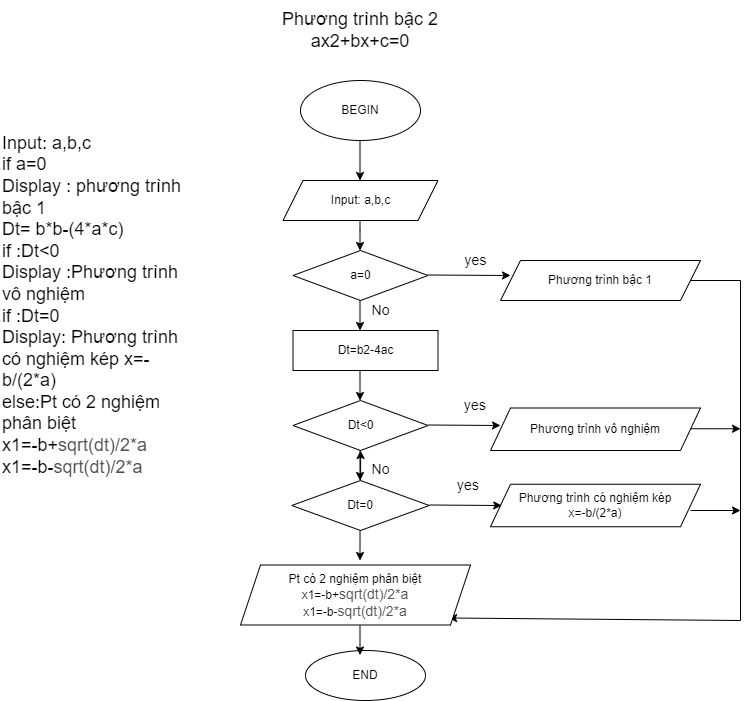

The diagram above was exported from draw.io. Its source (the exported page's mxGraphModel, read from the mxfile embedded in the PNG):
<mxGraphModel dx="1108" dy="482" grid="1" gridSize="10" guides="1" tooltips="1" connect="1" arrows="1" fold="1" page="1" pageScale="1" pageWidth="827" pageHeight="1169" math="0" shadow="0">
  <root>
    <mxCell id="WIyWlLk6GJQsqaUBKTNV-0" />
    <mxCell id="WIyWlLk6GJQsqaUBKTNV-1" parent="WIyWlLk6GJQsqaUBKTNV-0" />
    <mxCell id="_C5b_0rjPKKm4uYlo93I-0" value="BEGIN" style="ellipse;whiteSpace=wrap;html=1;" parent="WIyWlLk6GJQsqaUBKTNV-1" vertex="1">
      <mxGeometry x="320" y="100" width="120" height="60" as="geometry" />
    </mxCell>
    <mxCell id="_C5b_0rjPKKm4uYlo93I-1" value="Input: a,b,c" style="shape=parallelogram;perimeter=parallelogramPerimeter;whiteSpace=wrap;html=1;fixedSize=1;" parent="WIyWlLk6GJQsqaUBKTNV-1" vertex="1">
      <mxGeometry x="302.5" y="200" width="155" height="40" as="geometry" />
    </mxCell>
    <mxCell id="_C5b_0rjPKKm4uYlo93I-2" value="Dt=b2-4ac" style="rounded=0;whiteSpace=wrap;html=1;" parent="WIyWlLk6GJQsqaUBKTNV-1" vertex="1">
      <mxGeometry x="312.5" y="350" width="145" height="40" as="geometry" />
    </mxCell>
    <mxCell id="_C5b_0rjPKKm4uYlo93I-5" value="Phương trình bậc 1" style="shape=parallelogram;perimeter=parallelogramPerimeter;whiteSpace=wrap;html=1;fixedSize=1;" parent="WIyWlLk6GJQsqaUBKTNV-1" vertex="1">
      <mxGeometry x="520" y="280" width="200" height="40" as="geometry" />
    </mxCell>
    <mxCell id="_C5b_0rjPKKm4uYlo93I-6" value="a=0" style="rhombus;whiteSpace=wrap;html=1;" parent="WIyWlLk6GJQsqaUBKTNV-1" vertex="1">
      <mxGeometry x="312.5" y="270" width="135" height="50" as="geometry" />
    </mxCell>
    <mxCell id="_C5b_0rjPKKm4uYlo93I-23" value="" style="edgeStyle=orthogonalEdgeStyle;rounded=0;orthogonalLoop=1;jettySize=auto;html=1;" parent="WIyWlLk6GJQsqaUBKTNV-1" source="_C5b_0rjPKKm4uYlo93I-7" target="_C5b_0rjPKKm4uYlo93I-8" edge="1">
      <mxGeometry relative="1" as="geometry" />
    </mxCell>
    <mxCell id="_C5b_0rjPKKm4uYlo93I-7" value="Dt=0" style="rhombus;whiteSpace=wrap;html=1;" parent="WIyWlLk6GJQsqaUBKTNV-1" vertex="1">
      <mxGeometry x="311.25" y="500" width="137.5" height="50" as="geometry" />
    </mxCell>
    <mxCell id="_C5b_0rjPKKm4uYlo93I-8" value="Dt&amp;lt;0" style="rhombus;whiteSpace=wrap;html=1;" parent="WIyWlLk6GJQsqaUBKTNV-1" vertex="1">
      <mxGeometry x="312.5" y="420" width="135" height="50" as="geometry" />
    </mxCell>
    <mxCell id="_C5b_0rjPKKm4uYlo93I-10" value="" style="endArrow=classic;html=1;rounded=0;" parent="WIyWlLk6GJQsqaUBKTNV-1" edge="1">
      <mxGeometry width="50" height="50" relative="1" as="geometry">
        <mxPoint x="379.5" y="240" as="sourcePoint" />
        <mxPoint x="379.5" y="270" as="targetPoint" />
        <Array as="points">
          <mxPoint x="379.5" y="250" />
        </Array>
      </mxGeometry>
    </mxCell>
    <mxCell id="_C5b_0rjPKKm4uYlo93I-11" value="" style="endArrow=classic;html=1;rounded=0;" parent="WIyWlLk6GJQsqaUBKTNV-1" edge="1">
      <mxGeometry width="50" height="50" relative="1" as="geometry">
        <mxPoint x="379.5" y="160" as="sourcePoint" />
        <mxPoint x="379.5" y="200" as="targetPoint" />
      </mxGeometry>
    </mxCell>
    <mxCell id="_C5b_0rjPKKm4uYlo93I-12" value="" style="endArrow=classic;html=1;rounded=0;" parent="WIyWlLk6GJQsqaUBKTNV-1" edge="1">
      <mxGeometry width="50" height="50" relative="1" as="geometry">
        <mxPoint x="379.5" y="390" as="sourcePoint" />
        <mxPoint x="379.5" y="420" as="targetPoint" />
      </mxGeometry>
    </mxCell>
    <mxCell id="_C5b_0rjPKKm4uYlo93I-13" value="" style="endArrow=classic;html=1;rounded=0;" parent="WIyWlLk6GJQsqaUBKTNV-1" edge="1">
      <mxGeometry width="50" height="50" relative="1" as="geometry">
        <mxPoint x="379.5" y="320" as="sourcePoint" />
        <mxPoint x="379.5" y="350" as="targetPoint" />
      </mxGeometry>
    </mxCell>
    <mxCell id="_C5b_0rjPKKm4uYlo93I-14" value="" style="endArrow=classic;html=1;rounded=0;" parent="WIyWlLk6GJQsqaUBKTNV-1" edge="1">
      <mxGeometry width="50" height="50" relative="1" as="geometry">
        <mxPoint x="710" y="530" as="sourcePoint" />
        <mxPoint x="760" y="530" as="targetPoint" />
      </mxGeometry>
    </mxCell>
    <mxCell id="_C5b_0rjPKKm4uYlo93I-15" value="" style="endArrow=classic;html=1;rounded=0;exitX=1;exitY=0.5;exitDx=0;exitDy=0;entryX=1;entryY=0.75;entryDx=0;entryDy=0;" parent="WIyWlLk6GJQsqaUBKTNV-1" source="_C5b_0rjPKKm4uYlo93I-5" edge="1">
      <mxGeometry width="50" height="50" relative="1" as="geometry">
        <mxPoint x="760" y="300" as="sourcePoint" />
        <mxPoint x="468.1199999999999" y="637.5" as="targetPoint" />
        <Array as="points">
          <mxPoint x="760" y="300" />
          <mxPoint x="760" y="640" />
        </Array>
      </mxGeometry>
    </mxCell>
    <mxCell id="_C5b_0rjPKKm4uYlo93I-16" value="" style="endArrow=classic;html=1;rounded=0;" parent="WIyWlLk6GJQsqaUBKTNV-1" edge="1">
      <mxGeometry width="50" height="50" relative="1" as="geometry">
        <mxPoint x="379.5" y="470" as="sourcePoint" />
        <mxPoint x="379.5" y="500" as="targetPoint" />
      </mxGeometry>
    </mxCell>
    <mxCell id="_C5b_0rjPKKm4uYlo93I-17" value="Phương trình vô nghiệm" style="shape=parallelogram;perimeter=parallelogramPerimeter;whiteSpace=wrap;html=1;fixedSize=1;" parent="WIyWlLk6GJQsqaUBKTNV-1" vertex="1">
      <mxGeometry x="510" y="427.5" width="210" height="42.5" as="geometry" />
    </mxCell>
    <mxCell id="_C5b_0rjPKKm4uYlo93I-18" value="" style="endArrow=classic;html=1;rounded=0;" parent="WIyWlLk6GJQsqaUBKTNV-1" edge="1">
      <mxGeometry width="50" height="50" relative="1" as="geometry">
        <mxPoint x="447.5" y="444.5" as="sourcePoint" />
        <mxPoint x="520" y="445" as="targetPoint" />
      </mxGeometry>
    </mxCell>
    <mxCell id="_C5b_0rjPKKm4uYlo93I-19" value="" style="endArrow=classic;html=1;rounded=0;" parent="WIyWlLk6GJQsqaUBKTNV-1" edge="1">
      <mxGeometry width="50" height="50" relative="1" as="geometry">
        <mxPoint x="447.5" y="294.5" as="sourcePoint" />
        <mxPoint x="530" y="295" as="targetPoint" />
      </mxGeometry>
    </mxCell>
    <mxCell id="_C5b_0rjPKKm4uYlo93I-20" value="Phương trình có nghiệm kép&lt;br&gt;x=-b/(2*a)" style="shape=parallelogram;perimeter=parallelogramPerimeter;whiteSpace=wrap;html=1;fixedSize=1;" parent="WIyWlLk6GJQsqaUBKTNV-1" vertex="1">
      <mxGeometry x="510" y="503.75" width="210" height="42.5" as="geometry" />
    </mxCell>
    <mxCell id="_C5b_0rjPKKm4uYlo93I-21" value="" style="endArrow=classic;html=1;rounded=0;" parent="WIyWlLk6GJQsqaUBKTNV-1" edge="1">
      <mxGeometry width="50" height="50" relative="1" as="geometry">
        <mxPoint x="448.75" y="524.5" as="sourcePoint" />
        <mxPoint x="521.25" y="525" as="targetPoint" />
      </mxGeometry>
    </mxCell>
    <mxCell id="_C5b_0rjPKKm4uYlo93I-24" value="" style="endArrow=classic;html=1;rounded=0;" parent="WIyWlLk6GJQsqaUBKTNV-1" edge="1">
      <mxGeometry width="50" height="50" relative="1" as="geometry">
        <mxPoint x="379.51" y="550" as="sourcePoint" />
        <mxPoint x="379.51" y="580" as="targetPoint" />
      </mxGeometry>
    </mxCell>
    <mxCell id="_C5b_0rjPKKm4uYlo93I-25" value="" style="endArrow=classic;html=1;rounded=0;" parent="WIyWlLk6GJQsqaUBKTNV-1" edge="1">
      <mxGeometry width="50" height="50" relative="1" as="geometry">
        <mxPoint x="710" y="448.25" as="sourcePoint" />
        <mxPoint x="760" y="448.25" as="targetPoint" />
      </mxGeometry>
    </mxCell>
    <mxCell id="_C5b_0rjPKKm4uYlo93I-26" value="&lt;font style=&quot;font-size: 18px;&quot;&gt;Phương trình bậc 2&lt;br&gt;ax2+bx+c=0&lt;br&gt;&lt;/font&gt;" style="text;html=1;strokeColor=none;fillColor=none;align=center;verticalAlign=middle;whiteSpace=wrap;rounded=0;" parent="WIyWlLk6GJQsqaUBKTNV-1" vertex="1">
      <mxGeometry x="205.93" y="20" width="348.13" height="60" as="geometry" />
    </mxCell>
    <mxCell id="8GanPlcZkh6LXPBXqjGG-0" value="Pt có 2 nghiệm phân biệt&lt;br&gt;x1=-b+&lt;span style=&quot;color: rgb(77, 81, 86); font-family: arial, sans-serif; font-size: 14px; text-align: left; background-color: rgb(255, 255, 255);&quot;&gt;sqrt(dt)/2*a&lt;br&gt;&lt;/span&gt;x1=-b-&lt;span style=&quot;color: rgb(77, 81, 86); font-family: arial, sans-serif; font-size: 14px; text-align: left; background-color: rgb(255, 255, 255);&quot;&gt;sqrt(dt)/2*a&lt;/span&gt;" style="shape=parallelogram;perimeter=parallelogramPerimeter;whiteSpace=wrap;html=1;fixedSize=1;" vertex="1" parent="WIyWlLk6GJQsqaUBKTNV-1">
      <mxGeometry x="260" y="584.5" width="230" height="60" as="geometry" />
    </mxCell>
    <mxCell id="8GanPlcZkh6LXPBXqjGG-1" value="END" style="ellipse;whiteSpace=wrap;html=1;" vertex="1" parent="WIyWlLk6GJQsqaUBKTNV-1">
      <mxGeometry x="325" y="670" width="120" height="50" as="geometry" />
    </mxCell>
    <mxCell id="8GanPlcZkh6LXPBXqjGG-2" value="" style="endArrow=classic;html=1;rounded=0;" edge="1" parent="WIyWlLk6GJQsqaUBKTNV-1">
      <mxGeometry width="50" height="50" relative="1" as="geometry">
        <mxPoint x="379.5" y="644.5" as="sourcePoint" />
        <mxPoint x="379.5" y="674.5" as="targetPoint" />
      </mxGeometry>
    </mxCell>
    <mxCell id="8GanPlcZkh6LXPBXqjGG-3" value="&lt;font style=&quot;&quot;&gt;&lt;font style=&quot;font-size: 18px;&quot;&gt;Input: a,b,c&lt;br&gt;if a=0&lt;br&gt;Display : phương trình bậc 1&lt;br&gt;Dt= b*b-(4*a*c)&lt;br&gt;if :Dt&amp;lt;0&lt;br&gt;Display :Phương trình vô nghiệm&lt;br&gt;if :Dt=0&lt;br&gt;Display:&amp;nbsp;&lt;span style=&quot;text-align: center;&quot;&gt;Phương trình có nghiệm kép&amp;nbsp;&lt;/span&gt;&lt;span style=&quot;text-align: center;&quot;&gt;x=-b/(2*a)&lt;br&gt;&lt;/span&gt;else:&lt;span style=&quot;text-align: center;&quot;&gt;Pt có 2 nghiệm phân biệt&lt;/span&gt;&lt;br style=&quot;text-align: center;&quot;&gt;&lt;span style=&quot;text-align: center;&quot;&gt;x1=-b+&lt;/span&gt;&lt;span style=&quot;color: rgb(77, 81, 86); font-family: arial, sans-serif; background-color: rgb(255, 255, 255);&quot;&gt;sqrt(dt)/2*a&lt;br&gt;&lt;/span&gt;&lt;span style=&quot;text-align: center;&quot;&gt;x1=-b-&lt;/span&gt;&lt;span style=&quot;color: rgb(77, 81, 86); font-family: arial, sans-serif; background-color: rgb(255, 255, 255);&quot;&gt;sqrt(dt)/2*a&lt;/span&gt;&lt;/font&gt;&lt;br&gt;&lt;/font&gt;" style="text;html=1;strokeColor=none;fillColor=none;align=left;verticalAlign=middle;whiteSpace=wrap;rounded=0;" vertex="1" parent="WIyWlLk6GJQsqaUBKTNV-1">
      <mxGeometry x="20" y="80" width="200" height="490" as="geometry" />
    </mxCell>
    <mxCell id="8GanPlcZkh6LXPBXqjGG-4" value="yes" style="text;html=1;align=center;verticalAlign=middle;resizable=0;points=[];autosize=1;strokeColor=none;fillColor=none;fontSize=14;" vertex="1" parent="WIyWlLk6GJQsqaUBKTNV-1">
      <mxGeometry x="470" y="265" width="50" height="30" as="geometry" />
    </mxCell>
    <mxCell id="8GanPlcZkh6LXPBXqjGG-5" value="No" style="text;html=1;align=center;verticalAlign=middle;resizable=0;points=[];autosize=1;strokeColor=none;fillColor=none;fontSize=14;" vertex="1" parent="WIyWlLk6GJQsqaUBKTNV-1">
      <mxGeometry x="380" y="315" width="40" height="30" as="geometry" />
    </mxCell>
    <mxCell id="8GanPlcZkh6LXPBXqjGG-6" value="yes" style="text;html=1;strokeColor=none;fillColor=none;align=center;verticalAlign=middle;whiteSpace=wrap;rounded=0;fontSize=14;" vertex="1" parent="WIyWlLk6GJQsqaUBKTNV-1">
      <mxGeometry x="465" y="410" width="60" height="30" as="geometry" />
    </mxCell>
    <mxCell id="8GanPlcZkh6LXPBXqjGG-7" value="No" style="text;html=1;align=center;verticalAlign=middle;resizable=0;points=[];autosize=1;strokeColor=none;fillColor=none;fontSize=14;" vertex="1" parent="WIyWlLk6GJQsqaUBKTNV-1">
      <mxGeometry x="380" y="473.75" width="40" height="30" as="geometry" />
    </mxCell>
    <mxCell id="8GanPlcZkh6LXPBXqjGG-9" value="yes" style="text;html=1;strokeColor=none;fillColor=none;align=center;verticalAlign=middle;whiteSpace=wrap;rounded=0;fontSize=14;" vertex="1" parent="WIyWlLk6GJQsqaUBKTNV-1">
      <mxGeometry x="457.5" y="490" width="60" height="30" as="geometry" />
    </mxCell>
  </root>
</mxGraphModel>